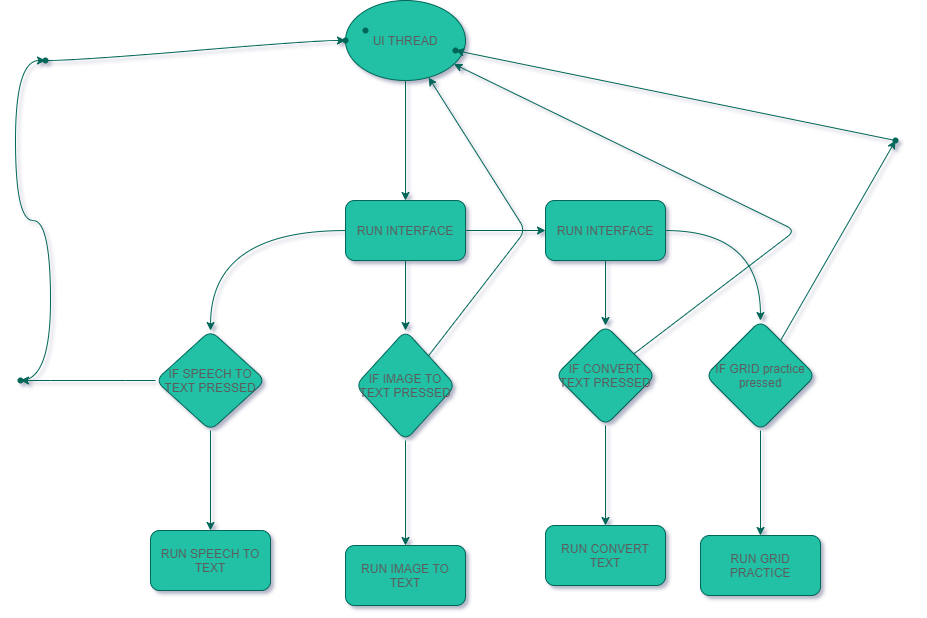

The diagram above was exported from draw.io. Its source (the exported page's mxGraphModel, read from the mxfile embedded in the PNG):
<mxGraphModel dx="2048" dy="561" grid="1" gridSize="10" guides="1" tooltips="1" connect="1" arrows="1" fold="1" page="1" pageScale="1" pageWidth="827" pageHeight="1169" math="0" shadow="1">
  <root>
    <mxCell id="e-AhjsXSDXDai7sgfVpn-0" />
    <mxCell id="e-AhjsXSDXDai7sgfVpn-1" parent="e-AhjsXSDXDai7sgfVpn-0" />
    <mxCell id="e-AhjsXSDXDai7sgfVpn-5" value="" style="edgeStyle=orthogonalEdgeStyle;orthogonalLoop=1;jettySize=auto;html=1;fontColor=#5C5C5C;strokeColor=#006658;fillColor=#21C0A5;curved=1;" edge="1" parent="e-AhjsXSDXDai7sgfVpn-1" source="e-AhjsXSDXDai7sgfVpn-2" target="e-AhjsXSDXDai7sgfVpn-4">
      <mxGeometry relative="1" as="geometry" />
    </mxCell>
    <mxCell id="e-AhjsXSDXDai7sgfVpn-2" value="UI THREAD" style="ellipse;whiteSpace=wrap;html=1;fontColor=#5C5C5C;strokeColor=#006658;fillColor=#21C0A5;rounded=1;" vertex="1" parent="e-AhjsXSDXDai7sgfVpn-1">
      <mxGeometry x="270" width="120" height="80" as="geometry" />
    </mxCell>
    <mxCell id="e-AhjsXSDXDai7sgfVpn-7" value="" style="edgeStyle=orthogonalEdgeStyle;orthogonalLoop=1;jettySize=auto;html=1;fontColor=#5C5C5C;strokeColor=#006658;fillColor=#21C0A5;curved=1;" edge="1" parent="e-AhjsXSDXDai7sgfVpn-1" source="e-AhjsXSDXDai7sgfVpn-4" target="e-AhjsXSDXDai7sgfVpn-6">
      <mxGeometry relative="1" as="geometry" />
    </mxCell>
    <mxCell id="e-AhjsXSDXDai7sgfVpn-11" value="" style="edgeStyle=orthogonalEdgeStyle;orthogonalLoop=1;jettySize=auto;html=1;fontColor=#5C5C5C;strokeColor=#006658;fillColor=#21C0A5;curved=1;" edge="1" parent="e-AhjsXSDXDai7sgfVpn-1" source="e-AhjsXSDXDai7sgfVpn-4" target="e-AhjsXSDXDai7sgfVpn-10">
      <mxGeometry relative="1" as="geometry" />
    </mxCell>
    <mxCell id="e-AhjsXSDXDai7sgfVpn-13" value="" style="edgeStyle=orthogonalEdgeStyle;orthogonalLoop=1;jettySize=auto;html=1;fontColor=#5C5C5C;strokeColor=#006658;fillColor=#21C0A5;curved=1;" edge="1" parent="e-AhjsXSDXDai7sgfVpn-1" source="e-AhjsXSDXDai7sgfVpn-4" target="e-AhjsXSDXDai7sgfVpn-12">
      <mxGeometry relative="1" as="geometry" />
    </mxCell>
    <mxCell id="e-AhjsXSDXDai7sgfVpn-4" value="RUN INTERFACE" style="whiteSpace=wrap;html=1;fontColor=#5C5C5C;strokeColor=#006658;fillColor=#21C0A5;rounded=1;" vertex="1" parent="e-AhjsXSDXDai7sgfVpn-1">
      <mxGeometry x="270" y="200" width="120" height="60" as="geometry" />
    </mxCell>
    <mxCell id="e-AhjsXSDXDai7sgfVpn-23" value="" style="edgeStyle=orthogonalEdgeStyle;rounded=1;orthogonalLoop=1;jettySize=auto;html=1;fontColor=#5C5C5C;strokeColor=#006658;fillColor=#21C0A5;curved=1;" edge="1" parent="e-AhjsXSDXDai7sgfVpn-1" source="e-AhjsXSDXDai7sgfVpn-6" target="e-AhjsXSDXDai7sgfVpn-22">
      <mxGeometry relative="1" as="geometry" />
    </mxCell>
    <mxCell id="e-AhjsXSDXDai7sgfVpn-46" style="edgeStyle=none;rounded=1;orthogonalLoop=1;jettySize=auto;html=1;fontColor=#5C5C5C;strokeColor=#006658;fillColor=#21C0A5;" edge="1" parent="e-AhjsXSDXDai7sgfVpn-1" source="e-AhjsXSDXDai7sgfVpn-6" target="e-AhjsXSDXDai7sgfVpn-2">
      <mxGeometry relative="1" as="geometry">
        <Array as="points">
          <mxPoint x="450" y="230" />
        </Array>
      </mxGeometry>
    </mxCell>
    <mxCell id="e-AhjsXSDXDai7sgfVpn-6" value="IF IMAGE TO TEXT PRESSED" style="rhombus;whiteSpace=wrap;html=1;fontColor=#5C5C5C;strokeColor=#006658;fillColor=#21C0A5;rounded=1;" vertex="1" parent="e-AhjsXSDXDai7sgfVpn-1">
      <mxGeometry x="280" y="330" width="100" height="110" as="geometry" />
    </mxCell>
    <mxCell id="e-AhjsXSDXDai7sgfVpn-21" value="" style="edgeStyle=orthogonalEdgeStyle;rounded=1;orthogonalLoop=1;jettySize=auto;html=1;fontColor=#5C5C5C;strokeColor=#006658;fillColor=#21C0A5;curved=1;" edge="1" parent="e-AhjsXSDXDai7sgfVpn-1" source="e-AhjsXSDXDai7sgfVpn-10" target="e-AhjsXSDXDai7sgfVpn-20">
      <mxGeometry relative="1" as="geometry" />
    </mxCell>
    <mxCell id="e-AhjsXSDXDai7sgfVpn-37" value="" style="edgeStyle=entityRelationEdgeStyle;rounded=1;orthogonalLoop=1;jettySize=auto;html=1;fontColor=#5C5C5C;strokeColor=#006658;fillColor=#21C0A5;curved=1;" edge="1" parent="e-AhjsXSDXDai7sgfVpn-1" source="e-AhjsXSDXDai7sgfVpn-10" target="e-AhjsXSDXDai7sgfVpn-36">
      <mxGeometry relative="1" as="geometry" />
    </mxCell>
    <mxCell id="e-AhjsXSDXDai7sgfVpn-10" value="IF SPEECH TO TEXT PRESSED" style="rhombus;whiteSpace=wrap;html=1;fontColor=#5C5C5C;strokeColor=#006658;fillColor=#21C0A5;rounded=1;" vertex="1" parent="e-AhjsXSDXDai7sgfVpn-1">
      <mxGeometry x="80" y="330" width="110" height="100" as="geometry" />
    </mxCell>
    <mxCell id="e-AhjsXSDXDai7sgfVpn-17" value="" style="edgeStyle=orthogonalEdgeStyle;orthogonalLoop=1;jettySize=auto;html=1;fontColor=#5C5C5C;strokeColor=#006658;fillColor=#21C0A5;curved=1;" edge="1" parent="e-AhjsXSDXDai7sgfVpn-1" source="e-AhjsXSDXDai7sgfVpn-12" target="e-AhjsXSDXDai7sgfVpn-16">
      <mxGeometry relative="1" as="geometry" />
    </mxCell>
    <mxCell id="e-AhjsXSDXDai7sgfVpn-19" value="" style="edgeStyle=orthogonalEdgeStyle;orthogonalLoop=1;jettySize=auto;html=1;fontColor=#5C5C5C;strokeColor=#006658;fillColor=#21C0A5;curved=1;" edge="1" parent="e-AhjsXSDXDai7sgfVpn-1" source="e-AhjsXSDXDai7sgfVpn-12" target="e-AhjsXSDXDai7sgfVpn-18">
      <mxGeometry relative="1" as="geometry" />
    </mxCell>
    <mxCell id="e-AhjsXSDXDai7sgfVpn-12" value="RUN INTERFACE" style="whiteSpace=wrap;html=1;fontColor=#5C5C5C;strokeColor=#006658;fillColor=#21C0A5;rounded=1;" vertex="1" parent="e-AhjsXSDXDai7sgfVpn-1">
      <mxGeometry x="470" y="200" width="120" height="60" as="geometry" />
    </mxCell>
    <mxCell id="e-AhjsXSDXDai7sgfVpn-25" value="" style="edgeStyle=orthogonalEdgeStyle;rounded=1;orthogonalLoop=1;jettySize=auto;html=1;fontColor=#5C5C5C;strokeColor=#006658;fillColor=#21C0A5;curved=1;" edge="1" parent="e-AhjsXSDXDai7sgfVpn-1" source="e-AhjsXSDXDai7sgfVpn-16" target="e-AhjsXSDXDai7sgfVpn-24">
      <mxGeometry relative="1" as="geometry" />
    </mxCell>
    <mxCell id="e-AhjsXSDXDai7sgfVpn-47" value="" style="edgeStyle=none;rounded=1;orthogonalLoop=1;jettySize=auto;html=1;fontColor=#5C5C5C;strokeColor=#006658;fillColor=#21C0A5;" edge="1" parent="e-AhjsXSDXDai7sgfVpn-1" source="e-AhjsXSDXDai7sgfVpn-16" target="e-AhjsXSDXDai7sgfVpn-2">
      <mxGeometry relative="1" as="geometry">
        <Array as="points">
          <mxPoint x="720" y="230" />
        </Array>
      </mxGeometry>
    </mxCell>
    <mxCell id="e-AhjsXSDXDai7sgfVpn-16" value="IF CONVERT TEXT PRESSED" style="rhombus;whiteSpace=wrap;html=1;fontColor=#5C5C5C;strokeColor=#006658;fillColor=#21C0A5;rounded=1;" vertex="1" parent="e-AhjsXSDXDai7sgfVpn-1">
      <mxGeometry x="480" y="325" width="100" height="100" as="geometry" />
    </mxCell>
    <mxCell id="e-AhjsXSDXDai7sgfVpn-27" value="" style="edgeStyle=orthogonalEdgeStyle;rounded=1;orthogonalLoop=1;jettySize=auto;html=1;fontColor=#5C5C5C;strokeColor=#006658;fillColor=#21C0A5;curved=1;" edge="1" parent="e-AhjsXSDXDai7sgfVpn-1" source="e-AhjsXSDXDai7sgfVpn-18" target="e-AhjsXSDXDai7sgfVpn-26">
      <mxGeometry relative="1" as="geometry" />
    </mxCell>
    <mxCell id="e-AhjsXSDXDai7sgfVpn-49" value="" style="edgeStyle=none;rounded=1;orthogonalLoop=1;jettySize=auto;html=1;fontColor=#5C5C5C;strokeColor=#006658;fillColor=#21C0A5;" edge="1" parent="e-AhjsXSDXDai7sgfVpn-1" source="e-AhjsXSDXDai7sgfVpn-18" target="e-AhjsXSDXDai7sgfVpn-48">
      <mxGeometry relative="1" as="geometry" />
    </mxCell>
    <mxCell id="e-AhjsXSDXDai7sgfVpn-18" value="IF GRID practice pressed" style="rhombus;whiteSpace=wrap;html=1;fontColor=#5C5C5C;strokeColor=#006658;fillColor=#21C0A5;rounded=1;" vertex="1" parent="e-AhjsXSDXDai7sgfVpn-1">
      <mxGeometry x="630" y="320" width="110" height="110" as="geometry" />
    </mxCell>
    <mxCell id="e-AhjsXSDXDai7sgfVpn-20" value="RUN SPEECH TO TEXT" style="rounded=1;whiteSpace=wrap;html=1;fontColor=#5C5C5C;strokeColor=#006658;fillColor=#21C0A5;" vertex="1" parent="e-AhjsXSDXDai7sgfVpn-1">
      <mxGeometry x="75" y="530" width="120" height="60" as="geometry" />
    </mxCell>
    <mxCell id="e-AhjsXSDXDai7sgfVpn-22" value="RUN IMAGE TO TEXT" style="whiteSpace=wrap;html=1;rounded=1;fontColor=#5C5C5C;strokeColor=#006658;fillColor=#21C0A5;" vertex="1" parent="e-AhjsXSDXDai7sgfVpn-1">
      <mxGeometry x="270" y="545" width="120" height="60" as="geometry" />
    </mxCell>
    <mxCell id="e-AhjsXSDXDai7sgfVpn-24" value="RUN CONVERT TEXT" style="whiteSpace=wrap;html=1;rounded=1;fontColor=#5C5C5C;strokeColor=#006658;fillColor=#21C0A5;" vertex="1" parent="e-AhjsXSDXDai7sgfVpn-1">
      <mxGeometry x="470" y="525" width="120" height="60" as="geometry" />
    </mxCell>
    <mxCell id="e-AhjsXSDXDai7sgfVpn-26" value="RUN GRID PRACTICE" style="whiteSpace=wrap;html=1;rounded=1;fontColor=#5C5C5C;strokeColor=#006658;fillColor=#21C0A5;" vertex="1" parent="e-AhjsXSDXDai7sgfVpn-1">
      <mxGeometry x="625" y="535" width="120" height="60" as="geometry" />
    </mxCell>
    <mxCell id="e-AhjsXSDXDai7sgfVpn-30" value="" style="shape=waypoint;size=6;pointerEvents=1;points=[];fillColor=#21C0A5;resizable=0;rotatable=0;perimeter=centerPerimeter;snapToPoint=1;rounded=1;fontColor=#5C5C5C;strokeColor=#006658;" vertex="1" parent="e-AhjsXSDXDai7sgfVpn-1">
      <mxGeometry x="270" y="10" width="40" height="40" as="geometry" />
    </mxCell>
    <mxCell id="e-AhjsXSDXDai7sgfVpn-39" value="" style="edgeStyle=entityRelationEdgeStyle;rounded=1;orthogonalLoop=1;jettySize=auto;html=1;fontColor=#5C5C5C;strokeColor=#006658;fillColor=#21C0A5;curved=1;" edge="1" parent="e-AhjsXSDXDai7sgfVpn-1" source="e-AhjsXSDXDai7sgfVpn-36" target="e-AhjsXSDXDai7sgfVpn-38">
      <mxGeometry relative="1" as="geometry" />
    </mxCell>
    <mxCell id="e-AhjsXSDXDai7sgfVpn-36" value="" style="shape=waypoint;size=6;pointerEvents=1;points=[];fillColor=#21C0A5;resizable=0;rotatable=0;perimeter=centerPerimeter;snapToPoint=1;rounded=1;fontColor=#5C5C5C;strokeColor=#006658;" vertex="1" parent="e-AhjsXSDXDai7sgfVpn-1">
      <mxGeometry x="-75" y="360" width="40" height="40" as="geometry" />
    </mxCell>
    <mxCell id="e-AhjsXSDXDai7sgfVpn-41" value="" style="edgeStyle=entityRelationEdgeStyle;rounded=1;orthogonalLoop=1;jettySize=auto;html=1;fontColor=#5C5C5C;strokeColor=#006658;fillColor=#21C0A5;curved=1;" edge="1" parent="e-AhjsXSDXDai7sgfVpn-1" source="e-AhjsXSDXDai7sgfVpn-38" target="e-AhjsXSDXDai7sgfVpn-40">
      <mxGeometry relative="1" as="geometry" />
    </mxCell>
    <mxCell id="e-AhjsXSDXDai7sgfVpn-38" value="" style="shape=waypoint;size=6;pointerEvents=1;points=[];fillColor=#21C0A5;resizable=0;rotatable=0;perimeter=centerPerimeter;snapToPoint=1;rounded=1;fontColor=#5C5C5C;strokeColor=#006658;" vertex="1" parent="e-AhjsXSDXDai7sgfVpn-1">
      <mxGeometry x="-50" y="40" width="40" height="40" as="geometry" />
    </mxCell>
    <mxCell id="e-AhjsXSDXDai7sgfVpn-40" value="" style="shape=waypoint;size=6;pointerEvents=1;points=[];fillColor=#21C0A5;resizable=0;rotatable=0;perimeter=centerPerimeter;snapToPoint=1;rounded=1;fontColor=#5C5C5C;strokeColor=#006658;" vertex="1" parent="e-AhjsXSDXDai7sgfVpn-1">
      <mxGeometry x="250" y="20" width="40" height="40" as="geometry" />
    </mxCell>
    <mxCell id="e-AhjsXSDXDai7sgfVpn-51" value="" style="edgeStyle=none;rounded=1;orthogonalLoop=1;jettySize=auto;html=1;fontColor=#5C5C5C;strokeColor=#006658;fillColor=#21C0A5;" edge="1" parent="e-AhjsXSDXDai7sgfVpn-1" source="e-AhjsXSDXDai7sgfVpn-48" target="e-AhjsXSDXDai7sgfVpn-50">
      <mxGeometry relative="1" as="geometry" />
    </mxCell>
    <mxCell id="e-AhjsXSDXDai7sgfVpn-48" value="" style="shape=waypoint;size=6;pointerEvents=1;points=[];fillColor=#21C0A5;resizable=0;rotatable=0;perimeter=centerPerimeter;snapToPoint=1;rounded=1;fontColor=#5C5C5C;strokeColor=#006658;" vertex="1" parent="e-AhjsXSDXDai7sgfVpn-1">
      <mxGeometry x="800" y="120" width="40" height="40" as="geometry" />
    </mxCell>
    <mxCell id="e-AhjsXSDXDai7sgfVpn-50" value="" style="shape=waypoint;size=6;pointerEvents=1;points=[];fillColor=#21C0A5;resizable=0;rotatable=0;perimeter=centerPerimeter;snapToPoint=1;rounded=1;fontColor=#5C5C5C;strokeColor=#006658;" vertex="1" parent="e-AhjsXSDXDai7sgfVpn-1">
      <mxGeometry x="360" y="30" width="40" height="40" as="geometry" />
    </mxCell>
  </root>
</mxGraphModel>